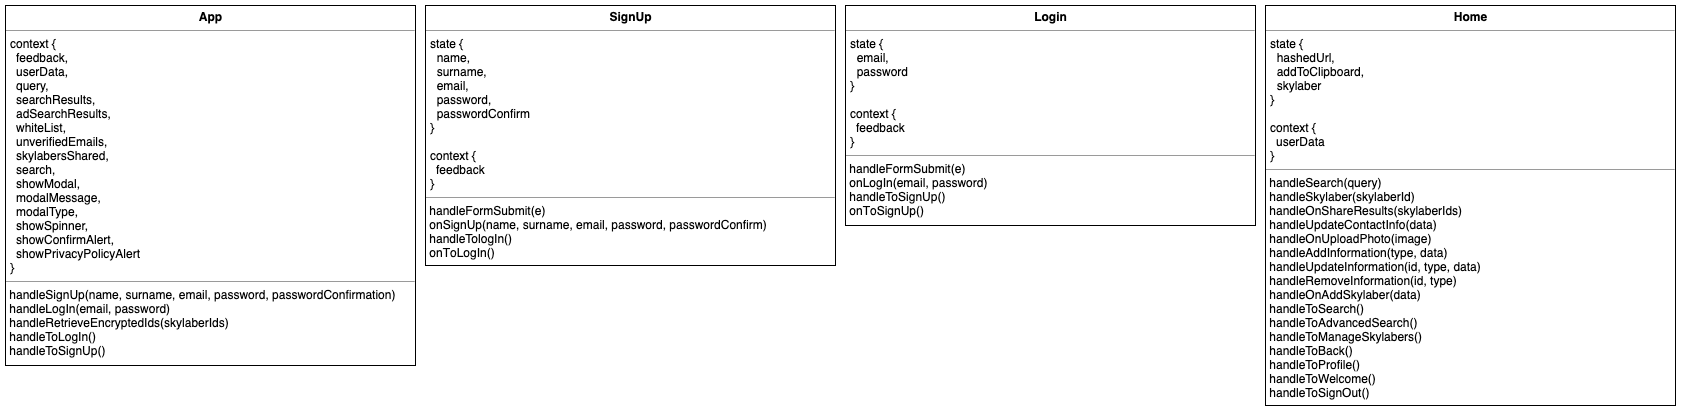

The diagram above was exported from draw.io. Its source (the exported page's mxGraphModel, read from the mxfile embedded in the PNG):
<mxGraphModel dx="1158" dy="492" grid="1" gridSize="10" guides="1" tooltips="1" connect="1" arrows="1" fold="1" page="1" pageScale="1" pageWidth="827" pageHeight="1169" math="0" shadow="0">
  <root>
    <mxCell id="0" />
    <mxCell id="1" parent="0" />
    <mxCell id="2" value="&lt;p style=&quot;margin: 0px ; margin-top: 4px ; text-align: center&quot;&gt;&lt;b&gt;App&lt;/b&gt;&lt;/p&gt;&lt;hr size=&quot;1&quot;&gt;&lt;p style=&quot;margin: 0px ; margin-left: 4px&quot;&gt;&lt;span&gt;context {&lt;/span&gt;&lt;/p&gt;&lt;div&gt;&lt;span&gt;&amp;nbsp; &amp;nbsp;&lt;/span&gt;&lt;span&gt;feedback&lt;/span&gt;&lt;span&gt;,&lt;/span&gt;&lt;br&gt;&lt;/div&gt;&lt;div&gt;&lt;span&gt;&amp;nbsp; &amp;nbsp;&lt;/span&gt;&lt;span&gt;userData,&lt;/span&gt;&lt;/div&gt;&lt;div&gt;&lt;span&gt;&amp;nbsp; &amp;nbsp;&lt;/span&gt;&lt;span&gt;query,&lt;/span&gt;&lt;/div&gt;&lt;div&gt;&lt;span&gt;&amp;nbsp; &amp;nbsp;&lt;/span&gt;&lt;span&gt;searchResults,&lt;/span&gt;&lt;/div&gt;&lt;div&gt;&lt;span&gt;&amp;nbsp; &amp;nbsp;&lt;/span&gt;&lt;span&gt;adSearchResults,&lt;/span&gt;&lt;/div&gt;&lt;div&gt;&lt;span&gt;&amp;nbsp; &amp;nbsp;&lt;/span&gt;&lt;span&gt;whiteList,&lt;/span&gt;&lt;/div&gt;&lt;div&gt;&lt;span&gt;&amp;nbsp; &amp;nbsp;&lt;/span&gt;&lt;span&gt;unverifiedEmails,&lt;/span&gt;&lt;/div&gt;&lt;div&gt;&lt;span&gt;&amp;nbsp; &amp;nbsp;&lt;/span&gt;&lt;span&gt;skylabersShared,&lt;/span&gt;&lt;/div&gt;&lt;div&gt;&lt;span&gt;&amp;nbsp; &amp;nbsp;&lt;/span&gt;&lt;span&gt;search,&lt;/span&gt;&lt;/div&gt;&lt;div&gt;&lt;span&gt;&amp;nbsp; &amp;nbsp;&lt;/span&gt;&lt;span&gt;showModal,&amp;nbsp;&lt;/span&gt;&lt;/div&gt;&lt;div&gt;&lt;span&gt;&amp;nbsp; &amp;nbsp;&lt;/span&gt;&lt;span&gt;modalMessage,&lt;/span&gt;&lt;/div&gt;&lt;div&gt;&lt;span&gt;&amp;nbsp; &amp;nbsp;&lt;/span&gt;&lt;span&gt;modalType,&lt;/span&gt;&lt;/div&gt;&lt;div&gt;&lt;span&gt;&amp;nbsp; &amp;nbsp;&lt;/span&gt;&lt;span&gt;showSpinner,&lt;/span&gt;&lt;/div&gt;&lt;div&gt;&lt;span&gt;&amp;nbsp; &amp;nbsp;&lt;/span&gt;&lt;span&gt;showConfirmAlert,&lt;/span&gt;&lt;/div&gt;&lt;div&gt;&lt;div&gt;&lt;span&gt;&amp;nbsp; &amp;nbsp;showPrivacyPolicyAlert&lt;/span&gt;&lt;/div&gt;&lt;/div&gt;&lt;p style=&quot;margin: 0px ; margin-left: 4px&quot;&gt;&lt;span&gt;}&lt;/span&gt;&lt;br&gt;&lt;/p&gt;&lt;hr size=&quot;1&quot;&gt;&lt;div&gt;&lt;span&gt;&amp;nbsp;handleSignUp&lt;/span&gt;(&lt;span&gt;name&lt;/span&gt;, &lt;span&gt;surname&lt;/span&gt;, &lt;span&gt;email&lt;/span&gt;, &lt;span&gt;password&lt;/span&gt;, &lt;span&gt;passwordConfirmation&lt;/span&gt;)&lt;/div&gt;&lt;div&gt;&amp;nbsp;&lt;span&gt;handleLogIn&lt;/span&gt;&lt;span&gt;(&lt;/span&gt;&lt;span&gt;email&lt;/span&gt;&lt;span&gt;, &lt;/span&gt;&lt;span&gt;password&lt;/span&gt;&lt;span&gt;)&lt;/span&gt;&lt;/div&gt;&lt;div&gt;&amp;nbsp;&lt;span&gt;handleRetrieveEncryptedIds(skylaberI&lt;/span&gt;&lt;span&gt;ds)&lt;/span&gt;&lt;/div&gt;&lt;div&gt;&lt;span&gt;&amp;nbsp;&lt;/span&gt;&lt;span&gt;handleToLogIn()&lt;/span&gt;&lt;/div&gt;&lt;div&gt;&amp;nbsp;&lt;span&gt;handleToSignUp()&lt;/span&gt;&lt;/div&gt;&lt;p style=&quot;margin: 0px ; margin-left: 4px&quot;&gt;&lt;span&gt;&lt;br&gt;&lt;/span&gt;&lt;/p&gt;" style="verticalAlign=top;align=left;overflow=fill;fontSize=12;fontFamily=Helvetica;html=1;" vertex="1" parent="1">
      <mxGeometry x="20" y="20" width="410" height="360" as="geometry" />
    </mxCell>
    <mxCell id="3" value="&lt;p style=&quot;margin: 0px ; margin-top: 4px ; text-align: center&quot;&gt;&lt;b&gt;Home&lt;/b&gt;&lt;/p&gt;&lt;hr size=&quot;1&quot;&gt;&lt;p style=&quot;margin: 0px ; margin-left: 4px&quot;&gt;&lt;span&gt;state {&lt;/span&gt;&lt;/p&gt;&lt;p style=&quot;margin: 0px ; margin-left: 4px&quot;&gt;&lt;span&gt;&amp;nbsp; hashedUrl&lt;/span&gt;&lt;span&gt;,&lt;/span&gt;&lt;/p&gt;&lt;p style=&quot;margin: 0px ; margin-left: 4px&quot;&gt;&lt;span&gt;&amp;nbsp; addToClipboard&lt;/span&gt;&lt;span&gt;,&lt;/span&gt;&lt;/p&gt;&lt;p style=&quot;margin: 0px ; margin-left: 4px&quot;&gt;&lt;span&gt;&amp;nbsp; skylaber&lt;/span&gt;&lt;/p&gt;&lt;p style=&quot;margin: 0px ; margin-left: 4px&quot;&gt;&lt;span&gt;}&lt;/span&gt;&lt;/p&gt;&lt;p style=&quot;margin: 0px ; margin-left: 4px&quot;&gt;&lt;span&gt;&lt;br&gt;&lt;/span&gt;&lt;/p&gt;&lt;p style=&quot;margin: 0px ; margin-left: 4px&quot;&gt;&lt;span&gt;context {&lt;/span&gt;&lt;/p&gt;&lt;div&gt;&lt;span&gt;&lt;/span&gt;&lt;span&gt;&amp;nbsp; &amp;nbsp;userData&lt;/span&gt;&lt;/div&gt;&lt;p style=&quot;margin: 0px ; margin-left: 4px&quot;&gt;&lt;span&gt;}&lt;/span&gt;&lt;br&gt;&lt;/p&gt;&lt;hr size=&quot;1&quot;&gt;&lt;div&gt;&lt;span&gt;&amp;nbsp;&lt;/span&gt;&lt;span&gt;handleSearch(query)&lt;/span&gt;&lt;/div&gt;&lt;div&gt;&lt;span&gt;&amp;nbsp;&lt;/span&gt;&lt;span&gt;handleSkylaber(skylaberId)&lt;/span&gt;&lt;/div&gt;&lt;div&gt;&lt;span&gt;&amp;nbsp;&lt;/span&gt;&lt;span&gt;handleOnShareResults(skylaberIds)&lt;/span&gt;&lt;/div&gt;&lt;div&gt;&lt;span&gt;&amp;nbsp;&lt;/span&gt;&lt;span&gt;handleUpdateContactInfo(data)&lt;/span&gt;&lt;/div&gt;&lt;div&gt;&lt;span&gt;&amp;nbsp;&lt;/span&gt;&lt;span&gt;handleOnUploadPhoto(image)&lt;/span&gt;&lt;/div&gt;&lt;div&gt;&lt;span&gt;&amp;nbsp;&lt;/span&gt;&lt;span&gt;handleAddInformation(type, data)&lt;/span&gt;&lt;/div&gt;&lt;div&gt;&lt;span&gt;&amp;nbsp;&lt;/span&gt;&lt;span&gt;handleUpdateInformation(id, type, data)&lt;/span&gt;&lt;/div&gt;&lt;div&gt;&lt;span&gt;&amp;nbsp;handleRemoveInformation(id, type)&lt;/span&gt;&lt;/div&gt;&lt;div&gt;&lt;span&gt;&amp;nbsp;&lt;/span&gt;&lt;span&gt;handleOnAddSkylaber(data)&lt;/span&gt;&lt;/div&gt;&lt;div&gt;&lt;span&gt;&amp;nbsp;handleToSearch()&lt;/span&gt;&lt;/div&gt;&lt;div&gt;&lt;span&gt;&amp;nbsp;&lt;/span&gt;&lt;span&gt;handleToAdvancedSearch()&lt;/span&gt;&lt;/div&gt;&lt;div&gt;&lt;span&gt;&amp;nbsp;&lt;/span&gt;&lt;span&gt;handleToManageSkylabers()&lt;/span&gt;&lt;/div&gt;&lt;div&gt;&lt;span&gt;&amp;nbsp;&lt;/span&gt;&lt;span&gt;handleToBack()&lt;/span&gt;&lt;/div&gt;&lt;div&gt;&lt;span&gt;&amp;nbsp;&lt;/span&gt;&lt;span&gt;handleToProfile()&lt;/span&gt;&lt;/div&gt;&lt;div&gt;&lt;span&gt;&amp;nbsp;&lt;/span&gt;&lt;span&gt;handleToWelcome()&lt;/span&gt;&lt;/div&gt;&lt;div&gt;&lt;span&gt;&amp;nbsp;&lt;/span&gt;&lt;span&gt;handleToSignOut()&lt;/span&gt;&lt;/div&gt;&lt;div&gt;&lt;span&gt;&amp;nbsp;&lt;/span&gt;&lt;/div&gt;&lt;div&gt;&lt;span&gt;&lt;br&gt;&lt;/span&gt;&lt;/div&gt;&lt;div&gt;&lt;span&gt;&lt;br&gt;&lt;/span&gt;&lt;/div&gt;&lt;div&gt;&lt;br&gt;&lt;/div&gt;&lt;p&gt;&lt;span&gt;&lt;br&gt;&lt;/span&gt;&lt;/p&gt;" style="verticalAlign=top;align=left;overflow=fill;fontSize=12;fontFamily=Helvetica;html=1;" vertex="1" parent="1">
      <mxGeometry x="1280" y="20" width="410" height="400" as="geometry" />
    </mxCell>
    <mxCell id="4" value="&lt;p style=&quot;margin: 0px ; margin-top: 4px ; text-align: center&quot;&gt;&lt;b&gt;Login&lt;/b&gt;&lt;/p&gt;&lt;hr size=&quot;1&quot;&gt;&lt;p style=&quot;margin: 0px ; margin-left: 4px&quot;&gt;&lt;span&gt;state {&lt;/span&gt;&lt;/p&gt;&lt;p style=&quot;margin: 0px ; margin-left: 4px&quot;&gt;&lt;span&gt;&amp;nbsp; email,&lt;/span&gt;&lt;/p&gt;&lt;p style=&quot;margin: 0px ; margin-left: 4px&quot;&gt;&lt;span&gt;&amp;nbsp; password&lt;/span&gt;&lt;/p&gt;&lt;p style=&quot;margin: 0px ; margin-left: 4px&quot;&gt;&lt;span&gt;}&lt;/span&gt;&lt;/p&gt;&lt;p style=&quot;margin: 0px ; margin-left: 4px&quot;&gt;&lt;span&gt;&lt;br&gt;&lt;/span&gt;&lt;/p&gt;&lt;p style=&quot;margin: 0px ; margin-left: 4px&quot;&gt;&lt;span&gt;context {&lt;/span&gt;&lt;/p&gt;&lt;div&gt;&lt;span&gt;&amp;nbsp; &amp;nbsp;&lt;/span&gt;&lt;span&gt;feedback&lt;/span&gt;&lt;/div&gt;&lt;p style=&quot;margin: 0px ; margin-left: 4px&quot;&gt;&lt;span&gt;}&lt;/span&gt;&lt;br&gt;&lt;/p&gt;&lt;hr size=&quot;1&quot;&gt;&lt;div&gt;&lt;span&gt;&amp;nbsp;&lt;/span&gt;&lt;span&gt;handleFormSubmit(e)&lt;/span&gt;&lt;/div&gt;&lt;div&gt;&lt;span&gt;&amp;nbsp;&lt;/span&gt;&lt;span&gt;onLogIn&lt;/span&gt;&lt;span&gt;(email, password)&lt;/span&gt;&lt;br&gt;&lt;/div&gt;&lt;div&gt;&lt;span&gt;&amp;nbsp;&lt;/span&gt;&lt;span&gt;handleToSignUp&lt;/span&gt;&lt;span&gt;()&lt;/span&gt;&lt;br&gt;&lt;/div&gt;&lt;div&gt;&lt;span&gt;&amp;nbsp;onT&lt;/span&gt;&lt;span&gt;oSignUp()&lt;/span&gt;&lt;/div&gt;&lt;div&gt;&lt;br&gt;&lt;/div&gt;&lt;div&gt;&lt;span&gt;&lt;br&gt;&lt;/span&gt;&lt;/div&gt;&lt;div&gt;&lt;span&gt;&amp;nbsp;&lt;/span&gt;&lt;/div&gt;&lt;div&gt;&lt;br&gt;&lt;/div&gt;&lt;p&gt;&lt;span&gt;&lt;br&gt;&lt;/span&gt;&lt;/p&gt;" style="verticalAlign=top;align=left;overflow=fill;fontSize=12;fontFamily=Helvetica;html=1;" vertex="1" parent="1">
      <mxGeometry x="860" y="20" width="410" height="220" as="geometry" />
    </mxCell>
    <mxCell id="5" value="&lt;p style=&quot;margin: 0px ; margin-top: 4px ; text-align: center&quot;&gt;&lt;b&gt;SignUp&lt;/b&gt;&lt;/p&gt;&lt;hr size=&quot;1&quot;&gt;&lt;p style=&quot;margin: 0px ; margin-left: 4px&quot;&gt;&lt;span&gt;state {&lt;/span&gt;&lt;/p&gt;&lt;p style=&quot;margin: 0px ; margin-left: 4px&quot;&gt;&lt;span&gt;&amp;nbsp; name,&lt;/span&gt;&lt;/p&gt;&lt;p style=&quot;margin: 0px ; margin-left: 4px&quot;&gt;&lt;span&gt;&amp;nbsp; surname,&lt;/span&gt;&lt;/p&gt;&lt;p style=&quot;margin: 0px ; margin-left: 4px&quot;&gt;&lt;span&gt;&amp;nbsp; email,&lt;/span&gt;&lt;/p&gt;&lt;p style=&quot;margin: 0px ; margin-left: 4px&quot;&gt;&lt;span&gt;&amp;nbsp; password,&lt;/span&gt;&lt;/p&gt;&lt;p style=&quot;margin: 0px ; margin-left: 4px&quot;&gt;&lt;span&gt;&amp;nbsp; passwordConfirm&lt;/span&gt;&lt;/p&gt;&lt;p style=&quot;margin: 0px ; margin-left: 4px&quot;&gt;&lt;span&gt;}&lt;/span&gt;&lt;/p&gt;&lt;p style=&quot;margin: 0px ; margin-left: 4px&quot;&gt;&lt;span&gt;&lt;br&gt;&lt;/span&gt;&lt;/p&gt;&lt;p style=&quot;margin: 0px ; margin-left: 4px&quot;&gt;&lt;span&gt;context {&lt;/span&gt;&lt;/p&gt;&lt;div&gt;&lt;span&gt;&amp;nbsp; &amp;nbsp;&lt;/span&gt;&lt;span&gt;feedback&lt;/span&gt;&lt;/div&gt;&lt;p style=&quot;margin: 0px ; margin-left: 4px&quot;&gt;&lt;span&gt;}&lt;/span&gt;&lt;br&gt;&lt;/p&gt;&lt;hr size=&quot;1&quot;&gt;&lt;div&gt;&lt;span&gt;&amp;nbsp;&lt;/span&gt;&lt;span&gt;handleFormSubmit(e)&lt;/span&gt;&lt;/div&gt;&lt;div&gt;&lt;span&gt;&amp;nbsp;&lt;/span&gt;&lt;span&gt;onSignUp&lt;/span&gt;&lt;span&gt;(&lt;/span&gt;&lt;span&gt;name&lt;/span&gt;&lt;span&gt;, &lt;/span&gt;&lt;span&gt;surname&lt;/span&gt;&lt;span&gt;, &lt;/span&gt;&lt;span&gt;email&lt;/span&gt;&lt;span&gt;, &lt;/span&gt;&lt;span&gt;password&lt;/span&gt;&lt;span&gt;, &lt;/span&gt;&lt;span&gt;passwordConfirm&lt;/span&gt;&lt;span&gt;)&lt;/span&gt;&lt;/div&gt;&lt;div&gt;&lt;span&gt;&amp;nbsp;&lt;/span&gt;&lt;span&gt;handleTologIn&lt;/span&gt;&lt;span&gt;()&lt;/span&gt;&lt;br&gt;&lt;/div&gt;&lt;div&gt;&lt;span&gt;&amp;nbsp;onT&lt;/span&gt;&lt;span&gt;oLogIn()&lt;/span&gt;&lt;/div&gt;&lt;div&gt;&lt;br&gt;&lt;/div&gt;&lt;div&gt;&lt;span&gt;&lt;br&gt;&lt;/span&gt;&lt;/div&gt;&lt;div&gt;&lt;span&gt;&amp;nbsp;&lt;/span&gt;&lt;/div&gt;&lt;div&gt;&lt;br&gt;&lt;/div&gt;&lt;p&gt;&lt;span&gt;&lt;br&gt;&lt;/span&gt;&lt;/p&gt;" style="verticalAlign=top;align=left;overflow=fill;fontSize=12;fontFamily=Helvetica;html=1;" vertex="1" parent="1">
      <mxGeometry x="440" y="20" width="410" height="260" as="geometry" />
    </mxCell>
  </root>
</mxGraphModel>